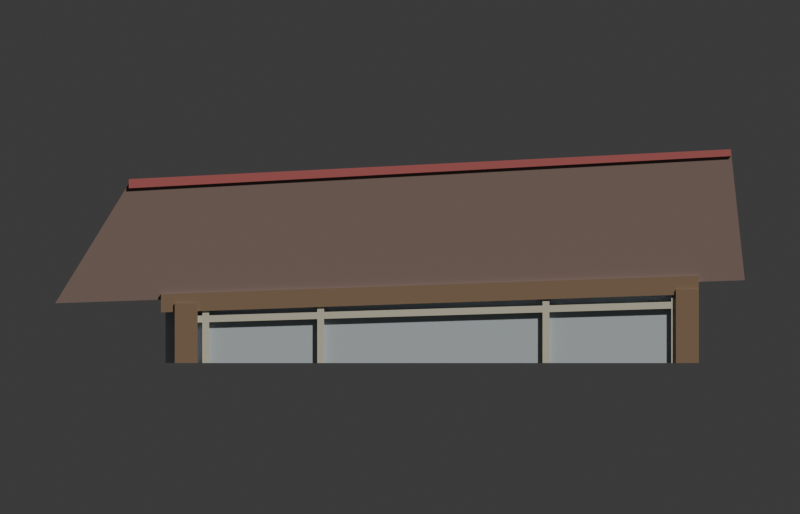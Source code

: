 # Source: scene.blend  (saved by Blender 4.3.34; exported with 4.5.12 LTS)
import bpy
from mathutils import Matrix  # noqa: F401  (used for matrix-valued properties, if any)

bpy.ops.wm.read_factory_settings(use_empty=True)
scene = bpy.context.scene
scene.name = 'Scene'

# ---- collections
col_collection = bpy.data.collections.new('Collection'); scene.collection.children.link(col_collection)

# ---- materials (node trees are filled in below, after node groups)
mat_artificial_cut_backing___not_original_building = bpy.data.materials.new('Artificial cut backing - NOT original building')
mat_artificial_cut_backing___not_original_building.diffuse_color = (0.52, 0.55, 0.57, 1.0)
mat_visible_roof_nominal_brown = bpy.data.materials.new('Visible roof nominal brown')
mat_visible_roof_nominal_brown.diffuse_color = (0.22, 0.155, 0.13, 1.0)
mat_visible_ridge_nominal_red_brown = bpy.data.materials.new('Visible ridge nominal red brown')
mat_visible_ridge_nominal_red_brown.diffuse_color = (0.42, 0.12, 0.115, 1.0)
mat_visible_upper_wood_nominal_dark_brown = bpy.data.materials.new('Visible upper wood nominal dark brown')
mat_visible_upper_wood_nominal_dark_brown.diffuse_color = (0.24, 0.16, 0.1, 1.0)
mat_opaque_neutral_glazing_proxy___not_glass_colour = bpy.data.materials.new('Opaque neutral glazing proxy - NOT glass colour')
mat_opaque_neutral_glazing_proxy___not_glass_colour.diffuse_color = (0.44, 0.48, 0.49, 1.0)
mat_visible_frame_nominal_muted_beige = bpy.data.materials.new('Visible frame nominal muted beige')
mat_visible_frame_nominal_muted_beige.diffuse_color = (0.57, 0.53, 0.4, 1.0)

# ---- material node trees

# ---- world
world_world = bpy.data.worlds.new('World'); scene.world = world_world
world_world.use_nodes = True; world_world.node_tree.nodes.clear()
_N = world_world.node_tree.nodes; _L = world_world.node_tree.links
n0 = _N.new('ShaderNodeOutputWorld'); n0.name = 'World Output'; n0.location = (300, 300)
n1 = _N.new('ShaderNodeBackground'); n1.name = 'Background'; n1.location = (10, 300)
n1.inputs[0].default_value = (0.05088, 0.05088, 0.05088, 1.0)
_L.new(n1.outputs[0], n0.inputs[0])
n0.is_active_output = True
world_world.color = (0.85, 0.85, 0.85)
world_world.sun_shadow_jitter_overblur = 0.0

# ---- cameras
cam_camera_001 = bpy.data.cameras.new('Camera.001')
cam_camera_001.type = 'ORTHO'
cam_camera_001.ortho_scale = 174.0

# ---- meshes
me_baizhang_historical_front_upper_study_only = bpy.data.meshes.new('Baizhang historical front UPPER STUDY only')
me_baizhang_historical_front_upper_study_only.from_pydata([(-44.0, -2.4, 8.8), (59.0, -2.4, 0.0), (31.0, -2.4, 0.0), (60.5, -2.4, 0.0), (-44.0, -2.4, 10.3), (-18.0, -2.4, 0.0), (32.5, -2.4, 0.0), (-43.0, -2.4, 0.0), (59.0, -2.4, 14.15), (32.5, -2.4, 13.45), (59.0, 1.0, 0.0), (-16.5, -2.4, 0.0), (60.5, 1.0, 0.0), (31.0, -2.4, 13.45), (60.0, -3.3, 0.0), (-41.5, -2.4, 0.0), (31.0, 1.0, 0.0), (32.5, 1.0, 0.0), (-44.0, -1.1, 0.0), (-18.0, 1.0, 0.0), (60.0, -1.1, 0.0), (-16.5, 1.0, 0.0), (-49.0, -3.3, 0.0), (-43.0, 1.0, 0.0), (65.0, -3.3, 0.0), (-41.5, 1.0, 0.0), (-51.0, 0.0, 0.0), (65.0, -3.3, 16.0), (-44.0, -3.3, 0.0), (60.0, -3.3, 16.0), (-52.0, -2.8, 11.0), (-44.0, -3.3, 13.0), (60.0, 1.0, 0.0), (65.0, -2.8, 15.0), (65.0, 1.0, 0.0), (-49.0, -3.3, 13.0), (-59.0, -2.7, 38.0), (60.0, 1.0, 16.0), (65.0, -2.8, 19.0), (-49.0, 1.0, 0.0), (72.0, -2.7, 45.0), (-44.0, 1.0, 0.0), (-44.0, 1.0, 13.0), (-52.0, -2.8, 15.0), (-75.0, -2.0, 13.0), (-49.0, 1.0, 13.0), (-52.0, 1.0, 11.0), (65.0, 0.0, 0.0), (72.0, -2.7, 46.5), (65.0, 1.0, 15.0), (75.0, -2.0, 18.0), (-59.0, -2.7, 40.0), (65.0, 0.0, 16.0), (72.0, -2.0, 46.0), (72.0, 0.0, 46.5), (-59.0, -2.0, 39.0), (-59.0, 0.0, 40.0), (-51.0, 6.0, 0.0), (-75.0, 6.0, 13.0), (65.0, 6.0, 0.0), (75.0, 6.0, 18.0), (65.0, 6.0, 16.0), (72.0, 6.0, 46.0), (-51.0, 6.0, 12.0), (-59.0, 6.0, 39.0), (-59.0, -2.0, 38.0), (72.0, -2.0, 45.0), (72.0, 0.0, 46.0), (-59.0, 0.0, 39.0), (-51.0, 0.0, 11.03), (65.0, 0.0, 15.0), (65.0, 1.0, 16.0), (-51.0, 1.0, 12.0), (-51.0, 1.0, 11.03), (-52.0, -2.0, 13.77), (65.0, -2.0, 19.0), (65.0, -2.0, 17.67), (-52.0, -2.0, 15.0), (-52.0, 1.0, 13.77), (65.0, 1.0, 17.67), (-49.0, 0.0, 0.0), (-44.0, 0.0, 0.0), (-45.16, 0.0, 0.0), (-49.0, 0.0, 11.1), (-44.0, 0.0, 11.27), (-49.0, 1.0, 12.07), (-44.0, 1.0, 12.24), (-49.0, -2.8, 11.1), (-44.0, -2.8, 13.0), (-44.0, -2.8, 11.27), (-49.0, -2.8, 13.0), (-44.0, 0.3621, 0.0), (-44.79, 0.3212, 0.0), (60.0, 0.0, 14.83), (63.84, 0.0, 0.0), (60.0, 0.0, 0.0), (60.0, 1.0, 15.83), (60.0, -2.8, 14.83), (60.0, -2.8, 16.0), (65.0, -2.8, 16.0), (65.0, 0.7882, 15.21), (65.0, 0.7312, 15.0), (63.9, 0.05673, 0.0), (-43.0, 0.0, 11.31), (-41.5, 0.0, 11.36), (-43.0, -2.4, 11.31), (-41.5, -2.4, 11.36), (-43.0, -1.1, 0.0), (-41.5, -1.1, 0.0), (-41.5, -0.02644, 0.0), (-41.5, 0.0, 0.0), (-41.5, 0.3774, 0.0), (-43.0, 0.0, 0.0), (-41.95, -0.02167, 0.0), (-41.94, 0.0, 0.0), (-41.78, 0.3757, 0.0), (-18.0, 0.0, 12.16), (-16.5, 0.0, 12.21), (-18.0, -2.4, 12.16), (-16.5, -2.4, 12.21), (-17.43, -1.1, 0.0), (-18.0, -1.1, 0.0), (-16.5, -1.1, 0.0), (-16.5, -0.01993, 0.0), (-16.5, 0.0, 0.0), (-16.5, 0.5308, 0.0), (-18.0, -0.8453, 0.0), (-18.0, 0.0, 0.0), (-17.31, -0.8379, 0.0), (-16.71, 0.5295, 0.0), (-16.95, -0.02005, 0.0), (-16.94, 0.0, 0.0), (31.0, 0.0, 13.45), (32.5, 0.0, 13.45), (31.0, -1.1, 0.0), (32.5, -1.1, 0.0), (32.5, -0.3954, 0.0), (32.5, 0.0, 0.0), (32.5, 0.6405, 0.0), (32.5, 0.8313, 0.0), (31.0, 0.0, 0.0), (31.88, -0.4043, 0.0), (32.43, 0.8309, 0.0), (32.06, 0.0, 0.0), (32.34, 0.6384, 0.0), (59.0, 0.0, 14.15), (60.0, 0.0, 14.15), (60.0, -2.4, 0.0), (60.0, -2.4, 14.15), (59.0, -1.1, 0.0), (60.5, 0.0, 0.0), (59.0, 0.0, 0.0), (60.06, 0.0129, 0.0), (60.06, 0.0, 0.0), (-44.0, 0.0, 10.3), (-43.0, 0.0, 10.33), (-41.5, 0.0, 10.37), (-18.0, 0.0, 11.07), (-16.5, 0.0, 11.11), (31.0, 0.0, 12.51), (59.0, 0.0, 13.34), (32.5, 0.0, 12.56), (60.0, -2.4, 11.87), (60.0, -2.4, 13.37), (-44.0, -1.1, 8.8), (-43.0, -1.1, 8.83), (32.5, -1.1, 11.06), (59.0, -1.1, 11.84), (-16.5, -1.1, 9.612), (31.0, -1.1, 11.01), (-41.5, -1.1, 8.874), (-18.0, -1.1, 9.568), (-41.5, -2.4, 8.874), (-41.5, -2.4, 10.37), (-43.0, -2.4, 8.83), (-43.0, -2.4, 10.32), (-43.0, -2.4, 10.33), (-16.5, -2.4, 9.612), (-16.5, -2.4, 11.11), (-18.0, -2.4, 9.568), (-18.0, -2.4, 10.7), (-18.0, -2.4, 11.07), (32.5, -2.4, 11.06), (32.5, -2.4, 12.56), (31.0, -2.4, 11.01), (31.0, -2.4, 11.44), (31.0, -2.4, 12.51), (59.0, -2.4, 11.84), (59.0, -2.4, 11.87), (59.0, -2.4, 13.34), (31.27, -2.4, 11.02), (59.16, -2.4, 11.85), (-42.87, -2.4, 10.33), (-17.87, -2.4, 11.07), (-42.87, -2.4, 10.32), (-17.82, -2.4, 10.7), (31.22, -2.4, 11.45), (59.16, -2.4, 11.87)], [], [(155, 84, 154), (157, 104, 156), (133, 145, 93), (69, 80, 83), (63, 59, 57), (57, 21, 19), (138, 139, 10), (32, 151, 10), (140, 124, 125), (143, 16, 144), (138, 142, 139), (127, 110, 111), (21, 125, 129), (124, 129, 125), (112, 81, 91), (25, 111, 115), (110, 115, 111), (102, 94, 12), (95, 152, 153), (150, 153, 152), (47, 94, 102), (92, 81, 82), (41, 91, 92), (49, 59, 61), (34, 49, 101), (101, 49, 100), (70, 101, 100), (86, 96, 61), (26, 69, 73), (77, 75, 65), (64, 60, 58), (78, 58, 60), (60, 62, 67), (62, 68, 67), (44, 55, 68), (51, 40, 48), (56, 67, 68), (36, 66, 40), (53, 54, 48), (54, 51, 48), (55, 36, 51), (43, 90, 88), (45, 72, 78), (37, 71, 96), (45, 86, 85), (46, 73, 69), (89, 106, 118), (76, 99, 52), (33, 52, 99), (43, 75, 77), (74, 46, 30), (22, 31, 35), (22, 80, 82), (28, 18, 0), (35, 88, 90), (35, 90, 87), (14, 27, 29), (94, 24, 3), (20, 95, 153), (47, 70, 33), (29, 99, 98), (148, 163, 97), (164, 107, 165), (166, 149, 167), (168, 134, 169), (170, 121, 171), (18, 112, 107), (149, 135, 136), (95, 149, 151), (123, 124, 140), (143, 136, 141), (140, 143, 141), (126, 109, 127), (131, 123, 130), (126, 120, 121), (130, 128, 127), (112, 114, 113), (114, 109, 113), (174, 15, 172), (105, 192, 106), (175, 192, 176), (173, 192, 194), (15, 107, 108), (104, 173, 156), (15, 170, 172), (7, 165, 107), (105, 155, 176), (179, 11, 177), (118, 181, 193), (178, 193, 195), (180, 193, 181), (5, 121, 120), (117, 178, 158), (11, 168, 177), (5, 171, 121), (118, 157, 181), (6, 182, 190), (183, 13, 186), (184, 196, 185), (186, 185, 196), (6, 134, 135), (133, 183, 161), (6, 166, 182), (13, 133, 132), (2, 169, 134), (13, 159, 186), (147, 162, 191), (163, 8, 189), (187, 197, 188), (189, 188, 197), (1, 20, 147), (8, 146, 145), (1, 167, 149), (8, 160, 189), (175, 4, 174), (188, 183, 187), (185, 178, 184), (180, 173, 179), (169, 177, 168), (179, 170, 171), (164, 174, 0), (187, 166, 167), (158, 186, 159), (161, 189, 160), (154, 176, 155), (173, 157, 156), (155, 103, 84), (157, 116, 104), (145, 146, 93), (117, 158, 159), (117, 159, 132), (161, 160, 133), (160, 145, 133), (93, 117, 132), (132, 133, 93), (69, 26, 80), (63, 61, 59), (39, 80, 26), (57, 59, 21), (59, 34, 12), (59, 12, 32), (39, 26, 57), (41, 39, 57), (59, 32, 10), (59, 10, 17), (23, 41, 57), (25, 23, 57), (59, 17, 16), (59, 16, 21), (19, 25, 57), (139, 17, 10), (10, 151, 138), (151, 137, 138), (32, 95, 151), (125, 21, 16), (16, 140, 125), (138, 137, 144), (137, 143, 144), (143, 140, 16), (16, 17, 142), (17, 139, 142), (16, 142, 144), (138, 144, 142), (111, 25, 19), (19, 127, 111), (129, 131, 19), (131, 127, 19), (19, 21, 129), (124, 131, 129), (91, 41, 23), (23, 112, 91), (115, 114, 112), (112, 23, 115), (23, 25, 115), (110, 114, 115), (94, 150, 12), (12, 34, 102), (34, 47, 102), (152, 95, 32), (32, 12, 152), (12, 150, 152), (92, 91, 81), (92, 82, 39), (82, 80, 39), (39, 41, 92), (61, 71, 49), (49, 34, 59), (101, 70, 47), (47, 34, 101), (100, 49, 71), (71, 52, 100), (52, 70, 100), (96, 71, 61), (61, 63, 86), (63, 72, 85), (86, 63, 85), (73, 72, 63), (63, 57, 73), (57, 26, 73), (75, 76, 50), (50, 53, 66), (65, 55, 44), (50, 66, 75), (66, 65, 75), (65, 44, 77), (44, 74, 77), (64, 62, 60), (78, 74, 44), (60, 50, 79), (50, 76, 79), (78, 44, 58), (60, 79, 78), (67, 53, 50), (50, 60, 67), (62, 64, 68), (68, 64, 58), (58, 44, 68), (51, 36, 40), (56, 54, 67), (36, 65, 66), (53, 67, 54), (48, 40, 53), (40, 66, 53), (54, 56, 51), (55, 65, 36), (51, 56, 55), (56, 68, 55), (98, 99, 38), (43, 30, 90), (30, 87, 90), (98, 38, 88), (38, 43, 88), (89, 97, 88), (97, 98, 88), (72, 73, 46), (79, 71, 37), (37, 96, 42), (96, 86, 42), (78, 79, 42), (79, 37, 42), (72, 46, 78), (45, 85, 72), (42, 45, 78), (45, 42, 86), (83, 87, 69), (87, 30, 69), (30, 46, 69), (119, 117, 93), (89, 84, 105), (84, 103, 105), (119, 93, 97), (104, 116, 118), (118, 119, 89), (119, 97, 89), (89, 105, 106), (106, 104, 118), (76, 75, 38), (52, 71, 79), (76, 38, 99), (52, 79, 76), (33, 70, 52), (43, 38, 75), (74, 78, 46), (30, 43, 74), (43, 77, 74), (22, 28, 31), (82, 81, 18), (18, 28, 82), (28, 22, 82), (4, 154, 84), (89, 88, 31), (4, 84, 89), (18, 164, 0), (0, 4, 89), (89, 31, 0), (31, 28, 0), (35, 31, 88), (87, 83, 80), (80, 22, 87), (22, 35, 87), (14, 24, 27), (94, 47, 24), (24, 14, 3), (14, 147, 3), (3, 150, 94), (153, 150, 20), (150, 3, 20), (3, 147, 20), (33, 99, 27), (27, 24, 33), (24, 47, 33), (29, 27, 99), (14, 29, 162), (29, 98, 97), (97, 93, 148), (93, 146, 148), (29, 97, 162), (162, 147, 14), (163, 162, 97), (164, 18, 107), (166, 135, 149), (168, 122, 134), (170, 108, 121), (18, 81, 112), (137, 151, 136), (151, 149, 136), (95, 20, 149), (140, 134, 123), (134, 122, 123), (143, 137, 136), (141, 136, 135), (135, 134, 141), (134, 140, 141), (126, 121, 108), (109, 110, 127), (126, 108, 109), (131, 124, 123), (126, 128, 120), (130, 123, 122), (122, 120, 128), (128, 126, 127), (127, 131, 130), (130, 122, 128), (113, 109, 108), (108, 107, 113), (107, 112, 113), (114, 110, 109), (174, 7, 15), (176, 192, 105), (192, 173, 106), (175, 194, 192), (194, 175, 174), (174, 172, 194), (172, 173, 194), (15, 7, 107), (104, 106, 173), (15, 108, 170), (7, 174, 165), (105, 103, 155), (179, 5, 11), (193, 178, 119), (119, 118, 193), (195, 180, 179), (179, 177, 195), (177, 178, 195), (180, 195, 193), (120, 122, 11), (11, 5, 120), (117, 119, 178), (11, 122, 168), (5, 179, 171), (118, 116, 157), (190, 184, 2), (2, 6, 190), (183, 9, 13), (184, 190, 196), (196, 190, 182), (182, 183, 196), (183, 186, 196), (6, 2, 134), (133, 9, 183), (6, 135, 166), (13, 9, 133), (2, 184, 169), (13, 132, 159), (191, 187, 1), (1, 147, 191), (163, 148, 8), (187, 191, 197), (191, 162, 197), (162, 163, 197), (163, 189, 197), (1, 149, 20), (8, 148, 146), (1, 187, 167), (8, 145, 160), (175, 176, 4), (4, 0, 174), (188, 189, 183), (183, 182, 187), (185, 186, 178), (178, 177, 184), (180, 181, 173), (173, 172, 179), (169, 184, 177), (179, 172, 170), (164, 165, 174), (187, 182, 166), (158, 178, 186), (161, 183, 189), (154, 4, 176), (173, 181, 157)])
me_baizhang_historical_front_upper_study_only.polygons.foreach_set('material_index', [0, 0, 0, 0, 0, 0, 0, 0, 0, 0, 0, 0, 0, 0, 0, 0, 0, 0, 0, 0, 0, 0, 0, 0, 0, 0, 0, 0, 0, 1, 0, 0, 0, 0, 0, 2, 0, 0, 0, 0, 0, 3, 0, 0, 0, 0, 0, 0, 0, 0, 0, 3, 0, 0, 0, 0, 3, 0, 0, 0, 0, 0, 4, 4, 4, 4, 0, 0, 0, 0, 0, 0, 0, 0, 0, 0, 0, 0, 5, 5, 5, 5, 0, 0, 0, 0, 0, 5, 5, 5, 5, 0, 0, 0, 0, 0, 5, 5, 5, 5, 0, 0, 0, 0, 0, 0, 5, 5, 5, 5, 0, 0, 0, 0, 5, 5, 5, 5, 0, 0, 0, 0, 0, 0, 0, 0, 0, 0, 0, 0, 0, 0, 0, 0, 0, 0, 0, 0, 0, 0, 0, 0, 0, 0, 0, 0, 0, 0, 0, 0, 0, 0, 0, 0, 0, 0, 0, 0, 0, 0, 0, 0, 0, 0, 0, 0, 0, 0, 0, 0, 0, 0, 0, 0, 0, 0, 0, 0, 0, 0, 0, 0, 0, 0, 0, 0, 0, 0, 0, 0, 0, 0, 0, 0, 0, 0, 0, 0, 0, 1, 1, 1, 1, 1, 1, 1, 0, 0, 0, 0, 0, 0, 0, 0, 0, 0, 0, 2, 0, 0, 0, 0, 0, 0, 0, 0, 0, 3, 3, 3, 3, 3, 3, 3, 0, 0, 0, 0, 0, 0, 0, 0, 0, 0, 0, 0, 0, 0, 0, 0, 0, 0, 0, 0, 0, 0, 0, 0, 0, 0, 0, 0, 0, 0, 0, 3, 0, 0, 0, 0, 0, 0, 0, 0, 0, 0, 0, 0, 0, 0, 3, 0, 0, 0, 0, 0, 0, 0, 0, 0, 0, 0, 0, 0, 0, 0, 0, 0, 0, 4, 4, 4, 4, 0, 0, 0, 0, 0, 0, 0, 0, 0, 0, 0, 0, 0, 0, 0, 0, 0, 0, 0, 0, 0, 0, 0, 0, 5, 5, 5, 5, 5, 5, 5, 0, 0, 0, 0, 0, 5, 5, 5, 5, 5, 5, 5, 0, 0, 0, 0, 0, 0, 5, 5, 5, 5, 5, 5, 5, 0, 0, 0, 0, 0, 0, 5, 5, 5, 5, 5, 5, 5, 0, 0, 0, 0, 5, 5, 5, 5, 5, 5, 5, 5, 0, 0, 0, 0, 0, 0, 0, 0])
me_baizhang_historical_front_upper_study_only.materials.append(mat_artificial_cut_backing___not_original_building)
me_baizhang_historical_front_upper_study_only.materials.append(mat_visible_roof_nominal_brown)
me_baizhang_historical_front_upper_study_only.materials.append(mat_visible_ridge_nominal_red_brown)
me_baizhang_historical_front_upper_study_only.materials.append(mat_visible_upper_wood_nominal_dark_brown)
me_baizhang_historical_front_upper_study_only.materials.append(mat_opaque_neutral_glazing_proxy___not_glass_colour)
me_baizhang_historical_front_upper_study_only.materials.append(mat_visible_frame_nominal_muted_beige)
me_baizhang_historical_front_upper_study_only.update()

# ---- objects
ob_hfu_baizhang_historical_front_upper_study___artificial_shallow = bpy.data.objects.new('HFU Baizhang Historical Front Upper Study - artificial shallow ', me_baizhang_historical_front_upper_study_only)
ob_camera = bpy.data.objects.new('Camera', cam_camera_001)

# ---- transforms, parenting, visibility, modifiers, constraints
ob_hfu_baizhang_historical_front_upper_study___artificial_shallow.location = (0.0, 0.0, 0.0)
ob_camera.location = (0.0, -280.0, 23.0)
ob_camera.rotation_euler = (1.571, -0.0, 0.0)

# ---- collection membership
col_collection.objects.link(ob_hfu_baizhang_historical_front_upper_study___artificial_shallow)
col_collection.objects.link(ob_camera)

# ---- scene / render settings (as saved in the file)
scene.camera = ob_camera
scene.frame_start = 1; scene.frame_end = 250; scene.frame_set(1)
scene.render.engine = 'BLENDER_WORKBENCH'
scene.render.resolution_x = 1400
scene.render.resolution_y = 900
bpy.context.view_layer.update()

# ---- added for rendering (the .blend has no usable light): sun
light_auto_sun = bpy.data.lights.new('AutoSun', 'SUN')
light_auto_sun.energy = 3.0
light_auto_sun.angle = 0.0523599
ob_auto_sun = bpy.data.objects.new('AutoSun', light_auto_sun)
scene.collection.objects.link(ob_auto_sun)
ob_auto_sun.rotation_euler = (0.872665, 0.174533, 0.523599)
bpy.context.view_layer.update()
